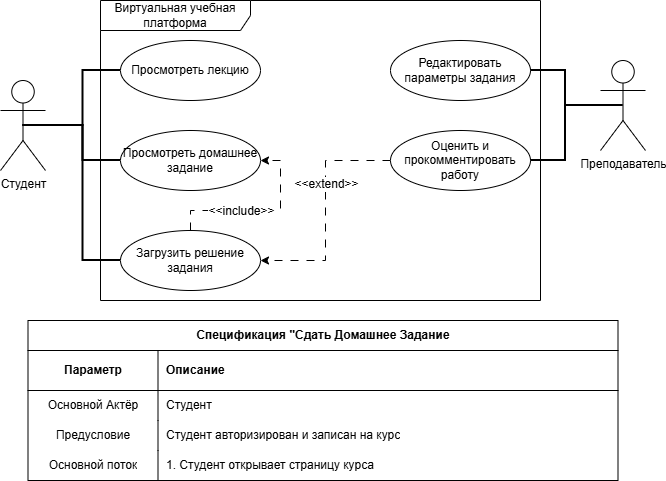

The diagram above was exported from draw.io. Its source (the exported page's mxGraphModel, read from the mxfile embedded in the PNG):
<mxGraphModel dx="975" dy="564" grid="1" gridSize="10" guides="1" tooltips="1" connect="1" arrows="1" fold="1" page="1" pageScale="1" pageWidth="583" pageHeight="413" background="light-dark(#FFFFFF,#4D4D4D)" math="0" shadow="0">
  <root>
    <mxCell id="0" />
    <mxCell id="1" parent="0" />
    <mxCell id="izSgqlOb4Mk17DO8EAqM-42" connectable="0" parent="1" style="group" value="" vertex="1">
      <mxGeometry height="480" width="645" x="20" y="10" as="geometry" />
    </mxCell>
    <mxCell id="izSgqlOb4Mk17DO8EAqM-25" connectable="0" parent="izSgqlOb4Mk17DO8EAqM-42" style="group" value="" vertex="1">
      <mxGeometry height="300" width="645" as="geometry" />
    </mxCell>
    <mxCell id="izSgqlOb4Mk17DO8EAqM-8" parent="izSgqlOb4Mk17DO8EAqM-25" style="shape=umlFrame;whiteSpace=wrap;html=1;pointerEvents=0;width=150;height=30;" value="Виртуальная учебная платформа" vertex="1">
      <mxGeometry height="300" width="440" x="100" as="geometry" />
    </mxCell>
    <mxCell id="izSgqlOb4Mk17DO8EAqM-16" edge="1" parent="izSgqlOb4Mk17DO8EAqM-25" source="izSgqlOb4Mk17DO8EAqM-9" style="edgeStyle=orthogonalEdgeStyle;rounded=0;orthogonalLoop=1;jettySize=auto;html=1;exitX=0.5;exitY=0.5;exitDx=0;exitDy=0;exitPerimeter=0;entryX=0;entryY=0.5;entryDx=0;entryDy=0;endArrow=none;endFill=0;strokeWidth=2;" target="izSgqlOb4Mk17DO8EAqM-11">
      <mxGeometry relative="1" as="geometry" />
    </mxCell>
    <mxCell id="izSgqlOb4Mk17DO8EAqM-17" edge="1" parent="izSgqlOb4Mk17DO8EAqM-25" source="izSgqlOb4Mk17DO8EAqM-9" style="edgeStyle=orthogonalEdgeStyle;rounded=0;orthogonalLoop=1;jettySize=auto;html=1;exitX=0.5;exitY=0.5;exitDx=0;exitDy=0;exitPerimeter=0;entryX=0;entryY=0.5;entryDx=0;entryDy=0;endArrow=none;endFill=0;strokeWidth=2;" target="izSgqlOb4Mk17DO8EAqM-12">
      <mxGeometry relative="1" as="geometry" />
    </mxCell>
    <mxCell id="izSgqlOb4Mk17DO8EAqM-18" edge="1" parent="izSgqlOb4Mk17DO8EAqM-25" source="izSgqlOb4Mk17DO8EAqM-9" style="edgeStyle=orthogonalEdgeStyle;rounded=0;orthogonalLoop=1;jettySize=auto;html=1;exitX=0.5;exitY=0.5;exitDx=0;exitDy=0;exitPerimeter=0;entryX=0;entryY=0.5;entryDx=0;entryDy=0;endArrow=none;endFill=0;strokeWidth=2;" target="izSgqlOb4Mk17DO8EAqM-13">
      <mxGeometry relative="1" as="geometry" />
    </mxCell>
    <mxCell id="izSgqlOb4Mk17DO8EAqM-9" parent="izSgqlOb4Mk17DO8EAqM-25" style="shape=umlActor;verticalLabelPosition=bottom;verticalAlign=top;html=1;" value="Студент" vertex="1">
      <mxGeometry height="90" width="45" y="80" as="geometry" />
    </mxCell>
    <mxCell id="izSgqlOb4Mk17DO8EAqM-19" edge="1" parent="izSgqlOb4Mk17DO8EAqM-25" source="izSgqlOb4Mk17DO8EAqM-10" style="edgeStyle=orthogonalEdgeStyle;rounded=0;orthogonalLoop=1;jettySize=auto;html=1;exitX=0.5;exitY=0.5;exitDx=0;exitDy=0;exitPerimeter=0;entryX=1;entryY=0.5;entryDx=0;entryDy=0;endArrow=none;endFill=0;strokeWidth=2;" target="izSgqlOb4Mk17DO8EAqM-14">
      <mxGeometry relative="1" as="geometry" />
    </mxCell>
    <mxCell id="izSgqlOb4Mk17DO8EAqM-20" edge="1" parent="izSgqlOb4Mk17DO8EAqM-25" source="izSgqlOb4Mk17DO8EAqM-10" style="edgeStyle=orthogonalEdgeStyle;rounded=0;orthogonalLoop=1;jettySize=auto;html=1;exitX=0.5;exitY=0.5;exitDx=0;exitDy=0;exitPerimeter=0;entryX=1;entryY=0.5;entryDx=0;entryDy=0;endArrow=none;endFill=0;strokeWidth=2;" target="izSgqlOb4Mk17DO8EAqM-15">
      <mxGeometry relative="1" as="geometry" />
    </mxCell>
    <mxCell id="izSgqlOb4Mk17DO8EAqM-10" parent="izSgqlOb4Mk17DO8EAqM-25" style="shape=umlActor;verticalLabelPosition=bottom;verticalAlign=top;html=1;" value="Преподаватель" vertex="1">
      <mxGeometry height="90" width="45" x="600" y="60" as="geometry" />
    </mxCell>
    <mxCell id="izSgqlOb4Mk17DO8EAqM-11" parent="izSgqlOb4Mk17DO8EAqM-25" style="ellipse;whiteSpace=wrap;html=1;" value="Просмотреть лекцию" vertex="1">
      <mxGeometry height="60" width="140" x="120" y="40" as="geometry" />
    </mxCell>
    <mxCell id="izSgqlOb4Mk17DO8EAqM-12" parent="izSgqlOb4Mk17DO8EAqM-25" style="ellipse;whiteSpace=wrap;html=1;" value="Просмотреть домашнее задание" vertex="1">
      <mxGeometry height="60" width="140" x="120" y="130" as="geometry" />
    </mxCell>
    <mxCell id="izSgqlOb4Mk17DO8EAqM-21" edge="1" parent="izSgqlOb4Mk17DO8EAqM-25" source="izSgqlOb4Mk17DO8EAqM-13" style="edgeStyle=orthogonalEdgeStyle;rounded=0;orthogonalLoop=1;jettySize=auto;html=1;exitX=0.5;exitY=0;exitDx=0;exitDy=0;entryX=1;entryY=0.5;entryDx=0;entryDy=0;dashed=1;dashPattern=8 8;" target="izSgqlOb4Mk17DO8EAqM-12">
      <mxGeometry relative="1" as="geometry" />
    </mxCell>
    <mxCell id="izSgqlOb4Mk17DO8EAqM-22" connectable="0" parent="izSgqlOb4Mk17DO8EAqM-21" style="edgeLabel;html=1;align=center;verticalAlign=middle;resizable=0;points=[];fontSize=12;" value="&amp;lt;&amp;lt;include&amp;gt;&amp;gt;" vertex="1">
      <mxGeometry relative="1" x="0.1867" as="geometry">
        <mxPoint x="-37" as="offset" />
      </mxGeometry>
    </mxCell>
    <mxCell id="izSgqlOb4Mk17DO8EAqM-13" parent="izSgqlOb4Mk17DO8EAqM-25" style="ellipse;whiteSpace=wrap;html=1;" value="Загрузить решение задания" vertex="1">
      <mxGeometry height="60" width="140" x="120" y="230" as="geometry" />
    </mxCell>
    <mxCell id="izSgqlOb4Mk17DO8EAqM-14" parent="izSgqlOb4Mk17DO8EAqM-25" style="ellipse;whiteSpace=wrap;html=1;" value="Редактировать параметры задания" vertex="1">
      <mxGeometry height="60" width="140" x="390" y="40" as="geometry" />
    </mxCell>
    <mxCell id="izSgqlOb4Mk17DO8EAqM-23" edge="1" parent="izSgqlOb4Mk17DO8EAqM-25" source="izSgqlOb4Mk17DO8EAqM-15" style="edgeStyle=orthogonalEdgeStyle;rounded=0;orthogonalLoop=1;jettySize=auto;html=1;exitX=0;exitY=0.5;exitDx=0;exitDy=0;entryX=1;entryY=0.5;entryDx=0;entryDy=0;dashed=1;dashPattern=8 8;" target="izSgqlOb4Mk17DO8EAqM-13">
      <mxGeometry relative="1" as="geometry" />
    </mxCell>
    <mxCell id="izSgqlOb4Mk17DO8EAqM-24" connectable="0" parent="izSgqlOb4Mk17DO8EAqM-23" style="edgeLabel;html=1;align=center;verticalAlign=middle;resizable=0;points=[];fontSize=12;" value="&amp;lt;&amp;lt;extend&amp;gt;&amp;gt;" vertex="1">
      <mxGeometry relative="1" x="-0.237" as="geometry">
        <mxPoint as="offset" />
      </mxGeometry>
    </mxCell>
    <mxCell id="izSgqlOb4Mk17DO8EAqM-15" parent="izSgqlOb4Mk17DO8EAqM-25" style="ellipse;whiteSpace=wrap;html=1;" value="Оценить и прокомментировать работу" vertex="1">
      <mxGeometry height="60" width="140" x="390" y="130" as="geometry" />
    </mxCell>
    <mxCell id="izSgqlOb4Mk17DO8EAqM-26" parent="izSgqlOb4Mk17DO8EAqM-42" style="shape=table;startSize=30;container=1;collapsible=1;childLayout=tableLayout;fixedRows=1;rowLines=0;fontStyle=1;align=center;resizeLast=1;html=1;whiteSpace=wrap;" value="Спецификация &quot;Сдать Домашнее Задание" vertex="1">
      <mxGeometry height="160" width="590" x="27.5" y="320" as="geometry" />
    </mxCell>
    <mxCell id="izSgqlOb4Mk17DO8EAqM-27" parent="izSgqlOb4Mk17DO8EAqM-26" style="shape=tableRow;horizontal=0;startSize=0;swimlaneHead=0;swimlaneBody=0;fillColor=none;collapsible=0;dropTarget=0;points=[[0,0.5],[1,0.5]];portConstraint=eastwest;top=0;left=0;right=0;bottom=0;html=1;" value="" vertex="1">
      <mxGeometry height="40" width="590" y="30" as="geometry" />
    </mxCell>
    <mxCell id="izSgqlOb4Mk17DO8EAqM-28" parent="izSgqlOb4Mk17DO8EAqM-27" style="shape=partialRectangle;connectable=0;fillColor=none;top=0;left=0;bottom=1;right=0;fontStyle=1;overflow=hidden;html=1;whiteSpace=wrap;" value="Параметр" vertex="1">
      <mxGeometry height="40" width="130" as="geometry">
        <mxRectangle height="40" width="130" as="alternateBounds" />
      </mxGeometry>
    </mxCell>
    <mxCell id="izSgqlOb4Mk17DO8EAqM-29" parent="izSgqlOb4Mk17DO8EAqM-27" style="shape=partialRectangle;connectable=0;fillColor=none;top=0;left=0;bottom=1;right=0;align=left;spacingLeft=6;fontStyle=1;overflow=hidden;html=1;whiteSpace=wrap;" value="Описание" vertex="1">
      <mxGeometry height="40" width="460" x="130" as="geometry">
        <mxRectangle height="40" width="460" as="alternateBounds" />
      </mxGeometry>
    </mxCell>
    <mxCell id="izSgqlOb4Mk17DO8EAqM-33" parent="izSgqlOb4Mk17DO8EAqM-26" style="shape=tableRow;horizontal=0;startSize=0;swimlaneHead=0;swimlaneBody=0;fillColor=none;collapsible=0;dropTarget=0;points=[[0,0.5],[1,0.5]];portConstraint=eastwest;top=0;left=0;right=0;bottom=0;html=1;" value="" vertex="1">
      <mxGeometry height="30" width="590" y="70" as="geometry" />
    </mxCell>
    <mxCell id="izSgqlOb4Mk17DO8EAqM-34" parent="izSgqlOb4Mk17DO8EAqM-33" style="shape=partialRectangle;connectable=0;fillColor=none;top=0;left=0;bottom=0;right=0;editable=1;overflow=hidden;html=1;whiteSpace=wrap;" value="Основной Актёр" vertex="1">
      <mxGeometry height="30" width="130" as="geometry">
        <mxRectangle height="30" width="130" as="alternateBounds" />
      </mxGeometry>
    </mxCell>
    <mxCell id="izSgqlOb4Mk17DO8EAqM-35" parent="izSgqlOb4Mk17DO8EAqM-33" style="shape=partialRectangle;connectable=0;fillColor=none;top=0;left=0;bottom=0;right=0;align=left;spacingLeft=6;overflow=hidden;html=1;whiteSpace=wrap;" value="Студент" vertex="1">
      <mxGeometry height="30" width="460" x="130" as="geometry">
        <mxRectangle height="30" width="460" as="alternateBounds" />
      </mxGeometry>
    </mxCell>
    <mxCell id="izSgqlOb4Mk17DO8EAqM-36" parent="izSgqlOb4Mk17DO8EAqM-26" style="shape=tableRow;horizontal=0;startSize=0;swimlaneHead=0;swimlaneBody=0;fillColor=none;collapsible=0;dropTarget=0;points=[[0,0.5],[1,0.5]];portConstraint=eastwest;top=0;left=0;right=0;bottom=0;html=1;" value="" vertex="1">
      <mxGeometry height="30" width="590" y="100" as="geometry" />
    </mxCell>
    <mxCell id="izSgqlOb4Mk17DO8EAqM-37" parent="izSgqlOb4Mk17DO8EAqM-36" style="shape=partialRectangle;connectable=0;fillColor=none;top=0;left=0;bottom=0;right=0;editable=1;overflow=hidden;html=1;whiteSpace=wrap;" value="Предусловие" vertex="1">
      <mxGeometry height="30" width="130" as="geometry">
        <mxRectangle height="30" width="130" as="alternateBounds" />
      </mxGeometry>
    </mxCell>
    <mxCell id="izSgqlOb4Mk17DO8EAqM-38" parent="izSgqlOb4Mk17DO8EAqM-36" style="shape=partialRectangle;connectable=0;fillColor=none;top=0;left=0;bottom=0;right=0;align=left;spacingLeft=6;overflow=hidden;html=1;whiteSpace=wrap;" value="Студент авторизирован и записан на курс" vertex="1">
      <mxGeometry height="30" width="460" x="130" as="geometry">
        <mxRectangle height="30" width="460" as="alternateBounds" />
      </mxGeometry>
    </mxCell>
    <mxCell id="izSgqlOb4Mk17DO8EAqM-39" parent="izSgqlOb4Mk17DO8EAqM-26" style="shape=tableRow;horizontal=0;startSize=0;swimlaneHead=0;swimlaneBody=0;fillColor=none;collapsible=0;dropTarget=0;points=[[0,0.5],[1,0.5]];portConstraint=eastwest;top=0;left=0;right=0;bottom=0;html=1;" vertex="1">
      <mxGeometry height="30" width="590" y="130" as="geometry" />
    </mxCell>
    <mxCell id="izSgqlOb4Mk17DO8EAqM-40" parent="izSgqlOb4Mk17DO8EAqM-39" style="shape=partialRectangle;connectable=0;fillColor=none;top=0;left=0;bottom=0;right=0;editable=1;overflow=hidden;html=1;whiteSpace=wrap;" value="Основной поток" vertex="1">
      <mxGeometry height="30" width="130" as="geometry">
        <mxRectangle height="30" width="130" as="alternateBounds" />
      </mxGeometry>
    </mxCell>
    <mxCell id="izSgqlOb4Mk17DO8EAqM-41" parent="izSgqlOb4Mk17DO8EAqM-39" style="shape=partialRectangle;connectable=0;fillColor=none;top=0;left=0;bottom=0;right=0;align=left;spacingLeft=6;overflow=hidden;html=1;whiteSpace=wrap;" value="1. Студент открывает страницу курса" vertex="1">
      <mxGeometry height="30" width="460" x="130" as="geometry">
        <mxRectangle height="30" width="460" as="alternateBounds" />
      </mxGeometry>
    </mxCell>
  </root>
</mxGraphModel>